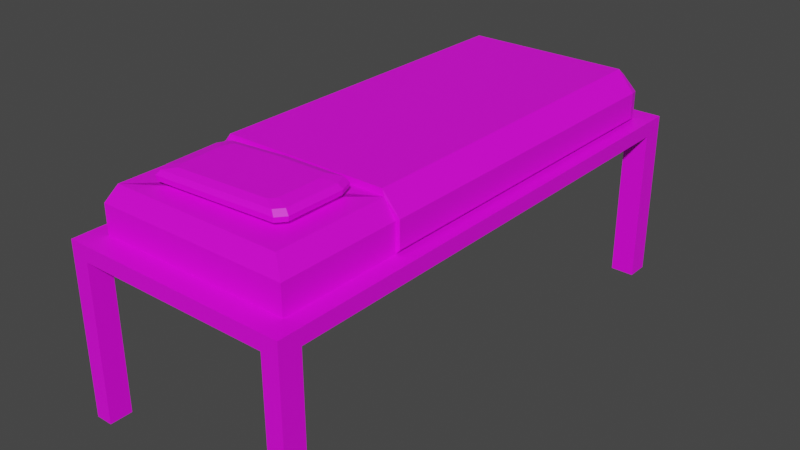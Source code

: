 # Source: bed.blend  (saved by Blender 3.6.11; exported with 4.5.12 LTS)
import bpy
from mathutils import Matrix  # noqa: F401  (used for matrix-valued properties, if any)

bpy.ops.wm.read_factory_settings(use_empty=True)
scene = bpy.context.scene
scene.name = 'Scene'

# ---- collections
col_collection = bpy.data.collections.new('Collection'); scene.collection.children.link(col_collection)

# ---- images (referenced by path relative to the original .blend; pixels are not part of the script)
import os
ASSET_DIR = os.environ.get("B2B_ASSET_DIR", "")  # directory of the original .blend (textures are referenced by path, not embedded)
HERE = os.path.dirname(os.path.abspath(__file__))  # packed textures are extracted next to this script under _unpacked/

def load_image(name, relpath, width, height, colorspace="sRGB"):
    """Load a texture the original file referenced (path relative to the .blend, or extracted next to this script)."""
    p = next((c for c in (os.path.join(HERE, relpath), os.path.join(ASSET_DIR, relpath)) if relpath and os.path.exists(c)), "")
    if p:
        img = bpy.data.images.load(p, check_existing=True)
        img.name = name
    else:  # same state as the original file: an image datablock whose file is absent (Cycles renders it pink)
        img = bpy.data.images.new(name, width, height)
        img.source = "FILE"
        img.filepath = "//" + (relpath or name)
    img.colorspace_settings.name = colorspace
    return img
img_base_png = load_image('base.png', 'base.png', 1024, 1024, 'sRGB')

# ---- materials (node trees are filled in below, after node groups)
mat_bedding = bpy.data.materials.new('Bedding')
mat_bedding.use_transparent_shadow = False

# ---- material node trees
mat_bedding.use_nodes = True; mat_bedding.node_tree.nodes.clear()
_N = mat_bedding.node_tree.nodes; _L = mat_bedding.node_tree.links
n0 = _N.new('ShaderNodeBsdfPrincipled'); n0.name = 'Principled BSDF'; n0.location = (10, 300)
n0.distribution = 'GGX'
n0.subsurface_method = 'RANDOM_WALK_SKIN'
n0.inputs[3].default_value = 1.45
n0.inputs[27].default_value = (0.0, 0.0, 0.0, 1.0)
n0.inputs[28].default_value = 1.0
n1 = _N.new('ShaderNodeOutputMaterial'); n1.name = 'Material Output'; n1.location = (300, 300)
n2 = _N.new('ShaderNodeTexImage'); n2.name = 'Image Texture'; n2.location = (-280, 280)
n2.image = img_base_png
_L.new(n0.outputs[0], n1.inputs[0])
_L.new(n2.outputs[0], n0.inputs[0])
n1.is_active_output = True

# ---- world
world_world = bpy.data.worlds.new('World'); scene.world = world_world
world_world.use_nodes = True; world_world.node_tree.nodes.clear()
_N = world_world.node_tree.nodes; _L = world_world.node_tree.links
n0 = _N.new('ShaderNodeOutputWorld'); n0.name = 'World Output'; n0.location = (300, 300)
n1 = _N.new('ShaderNodeBackground'); n1.name = 'Background'; n1.location = (10, 300)
n1.inputs[0].default_value = (0.05088, 0.05088, 0.05088, 1.0)
_L.new(n1.outputs[0], n0.inputs[0])
n0.is_active_output = True
world_world.color = (0.05088, 0.05088, 0.05088)
world_world.use_sun_shadow = False
world_world.sun_shadow_jitter_overblur = 0.0

# ---- meshes
me_cube_001 = bpy.data.meshes.new('Cube.001')
me_cube_001.from_pydata([(-1.0, -2.317, 0.8677), (-1.0, -2.317, 1.0), (0.0, -2.317, 0.8677), (0.0, -2.317, 1.0), (-1.0, 0.0, 0.8677), (-1.0, 0.0, 1.0), (0.0, 0.0, 0.8677), (-1.0, -2.12, 0.8677), (0.0, -2.12, 1.0), (0.0, -2.12, 0.8677), (-1.0, -2.12, 1.0), (-0.8498, -2.317, 1.0), (-0.8498, -2.317, 0.8677), (-0.7911, 0.0, 0.8677), (-0.847, 0.0, 1.0), (-0.8498, -2.12, 0.8677), (-0.847, -2.12, 1.0), (-1.0, -2.12, -0.498), (-1.0, -2.317, -0.498), (-0.8498, -2.12, -0.498), (-0.8498, -2.317, -0.498), (-0.847, 0.0, 1.248), (-0.6701, -0.1293, 1.398), (0.0, -2.057, 1.398), (0.0, -2.12, 1.248), (-0.7517, -2.057, 1.398), (-0.847, -2.12, 1.248), (-1.0, 2.317, 0.8677), (-1.0, 2.317, 1.0), (0.0, 2.317, 0.8677), (0.0, 2.317, 1.0), (-1.0, 2.12, 0.8677), (0.0, 2.12, 1.0), (0.0, 2.12, 0.8677), (-1.0, 2.12, 1.0), (-0.7911, 2.317, 1.0), (-0.7911, 2.317, 0.8677), (-0.7911, 2.12, 0.8677), (-0.847, 2.12, 1.0), (-1.0, 2.12, -0.498), (-1.0, 2.317, -0.498), (-0.7911, 2.12, -0.498), (-0.7911, 2.317, -0.498), (0.0, 2.012, 1.398), (0.0, 2.12, 1.248), (-0.6701, 2.012, 1.398), (-0.847, 2.12, 1.248), (1.0, -2.317, 0.8677), (1.0, -2.317, 1.0), (1.0, 0.0, 0.8677), (1.0, 0.0, 1.0), (1.0, -2.12, 0.8677), (1.0, -2.12, 1.0), (0.8498, -2.317, 1.0), (0.8498, -2.317, 0.8677), (0.7911, 0.0, 0.8677), (0.847, 0.0, 1.0), (0.8498, -2.12, 0.8677), (0.847, -2.12, 1.0), (1.0, -2.12, -0.498), (1.0, -2.317, -0.498), (0.8498, -2.12, -0.498), (0.8498, -2.317, -0.498), (0.847, 0.0, 1.248), (0.6701, -0.1293, 1.398), (0.7517, -2.057, 1.398), (0.847, -2.12, 1.248), (1.0, 2.317, 0.8677), (1.0, 2.317, 1.0), (1.0, 2.12, 0.8677), (1.0, 2.12, 1.0), (0.7911, 2.317, 1.0), (0.7911, 2.317, 0.8677), (0.7911, 2.12, 0.8677), (0.847, 2.12, 1.0), (1.0, 2.12, -0.498), (1.0, 2.317, -0.498), (0.7911, 2.12, -0.498), (0.7911, 2.317, -0.498), (0.6701, 2.012, 1.398), (0.847, 2.12, 1.248), (0.0007438, -1.804, 1.405), (0.0007438, -1.274, 1.405), (0.447, -1.726, 1.405), (0.4022, -1.781, 1.405), (0.4132, -1.269, 1.405), (0.4458, -1.353, 1.405), (-0.3831, -1.826, 1.405), (-0.4157, -1.758, 1.405), (-0.4298, -1.394, 1.405), (-0.3913, -1.314, 1.405), (-0.0007103, -1.848, 1.417), (-0.0007103, -1.225, 1.417), (0.5244, -1.758, 1.417), (0.4717, -1.821, 1.417), (0.4847, -1.22, 1.417), (0.5231, -1.319, 1.417), (-0.4524, -1.874, 1.417), (-0.4909, -1.795, 1.417), (-0.5074, -1.367, 1.417), (-0.4621, -1.273, 1.417), (-0.001893, -1.885, 1.44), (-0.001893, -1.185, 1.44), (0.5874, -1.783, 1.44), (0.5283, -1.855, 1.44), (0.5428, -1.179, 1.44), (0.586, -1.29, 1.44), (-0.5088, -1.914, 1.44), (-0.552, -1.825, 1.44), (-0.5706, -1.344, 1.44), (-0.5197, -1.239, 1.44), (-0.002075, -1.89, 1.482), (-0.002075, -1.179, 1.482), (0.5971, -1.787, 1.482), (0.537, -1.86, 1.482), (0.5518, -1.173, 1.482), (0.5956, -1.286, 1.482), (-0.5175, -1.92, 1.482), (-0.5613, -1.829, 1.482), (-0.5803, -1.341, 1.482), (-0.5285, -1.234, 1.482), (-0.001407, -1.87, 1.523), (-0.001407, -1.201, 1.523), (0.5615, -1.773, 1.523), (0.505, -1.841, 1.523), (0.5189, -1.196, 1.523), (0.5601, -1.302, 1.523), (-0.4857, -1.898, 1.523), (-0.5268, -1.813, 1.523), (-0.5446, -1.353, 1.523), (-0.496, -1.253, 1.523), (0.0006468, -1.807, 1.544), (0.0006468, -1.27, 1.544), (0.4521, -1.728, 1.544), (0.4068, -1.783, 1.544), (0.418, -1.266, 1.544), (0.451, -1.351, 1.544), (-0.3877, -1.829, 1.544), (-0.4208, -1.761, 1.544), (-0.435, -1.392, 1.544), (-0.396, -1.312, 1.544), (-1.0, -1.06, 1.0), (-1.0, -1.06, 0.8677), (0.0, -1.06, 0.8677), (-0.847, -1.06, 1.0), (-0.8204, -1.06, 0.8677), (-0.847, -1.06, 1.248), (-0.6701, -1.066, 1.398), (1.0, -1.06, 1.0), (1.0, -1.06, 0.8677), (0.847, -1.06, 1.0), (0.8204, -1.06, 0.8677), (0.847, -1.06, 1.248), (0.6701, -1.066, 1.398), (-0.7517, -1.068, 1.398), (-0.7517, -0.1139, 1.398), (0.0, 2.057, 1.398), (-0.7517, 2.057, 1.398), (0.7517, -1.064, 1.398), (0.7517, -0.1139, 1.398), (0.7517, 2.057, 1.398), (-0.7305, -0.1293, 1.449), (0.7305, -0.1293, 1.449), (-0.7305, -1.058, 1.449), (0.0, 2.012, 1.449), (-0.7305, 2.012, 1.449), (0.7305, -1.058, 1.449), (0.7305, 2.012, 1.449), (-0.8802, -0.1293, 1.267), (0.8802, -0.1293, 1.267), (-0.8802, -1.058, 1.267), (-0.8802, 2.012, 1.267), (0.8802, -1.058, 1.267), (0.8802, 2.012, 1.267), (-0.8802, -0.1293, 1.039), (0.8802, -0.1293, 1.039), (-0.8802, -1.058, 1.039), (-0.8802, 2.012, 1.039), (0.8802, -1.058, 1.039), (0.8802, 2.012, 1.039)], [(81, 82)], [(12, 11, 1, 0), (16, 10, 1, 11), (15, 9, 2, 12), (13, 4, 5, 14), (142, 141, 5, 4), (0, 1, 10, 7), (3, 2, 9, 8), (145, 143, 9, 15), (144, 141, 10, 16), (142, 145, 15, 7), (7, 15, 19, 17), (8, 16, 11, 3), (2, 3, 11, 12), (17, 19, 20, 18), (15, 12, 20, 19), (12, 0, 18, 20), (0, 7, 17, 18), (144, 16, 26, 146), (16, 8, 24, 26), (26, 24, 23, 25), (146, 26, 25, 154), (36, 27, 28, 35), (38, 35, 28, 34), (37, 36, 29, 33), (31, 4, 5, 34), (27, 31, 34, 28), (30, 32, 33, 29), (13, 37, 33, 6), (14, 38, 34, 5), (4, 31, 37, 13), (31, 39, 41, 37), (32, 30, 35, 38), (29, 36, 35, 30), (39, 40, 42, 41), (37, 41, 42, 36), (36, 42, 40, 27), (27, 40, 39, 31), (14, 21, 46, 38), (38, 46, 44, 32), (46, 157, 156, 44), (21, 155, 157, 46), (54, 47, 48, 53), (58, 53, 48, 52), (57, 54, 2, 9), (55, 56, 50, 49), (149, 49, 50, 148), (47, 51, 52, 48), (151, 57, 9, 143), (150, 58, 52, 148), (149, 51, 57, 151), (51, 59, 61, 57), (8, 3, 53, 58), (2, 54, 53, 3), (59, 60, 62, 61), (57, 61, 62, 54), (54, 62, 60, 47), (47, 60, 59, 51), (150, 152, 66, 58), (58, 66, 24, 8), (66, 65, 23, 24), (152, 158, 65, 66), (72, 71, 68, 67), (74, 70, 68, 71), (73, 33, 29, 72), (69, 70, 50, 49), (67, 68, 70, 69), (55, 6, 33, 73), (56, 50, 70, 74), (49, 55, 73, 69), (69, 73, 77, 75), (32, 74, 71, 30), (29, 30, 71, 72), (75, 77, 78, 76), (73, 72, 78, 77), (72, 67, 76, 78), (67, 69, 75, 76), (56, 74, 80, 63), (74, 32, 44, 80), (80, 44, 156, 160), (63, 80, 160, 159), (147, 153, 166, 163), (82, 90, 100, 92), (85, 82, 92, 95), (100, 99, 109, 110), (91, 94, 104, 101), (88, 87, 97, 98), (86, 85, 95, 96), (84, 83, 93, 94), (89, 88, 98, 99), (83, 86, 96, 93), (81, 84, 94, 91), (90, 89, 99, 100), (87, 81, 91, 97), (101, 104, 114, 111), (103, 106, 116, 113), (97, 91, 101, 107), (95, 92, 102, 105), (92, 100, 110, 102), (98, 97, 107, 108), (96, 95, 105, 106), (94, 93, 103, 104), (99, 98, 108, 109), (93, 96, 106, 103), (120, 119, 129, 130), (111, 114, 124, 121), (110, 109, 119, 120), (107, 101, 111, 117), (105, 102, 112, 115), (102, 110, 120, 112), (108, 107, 117, 118), (106, 105, 115, 116), (104, 103, 113, 114), (109, 108, 118, 119), (127, 121, 131, 137), (130, 129, 139, 140), (117, 111, 121, 127), (115, 112, 122, 125), (112, 120, 130, 122), (118, 117, 127, 128), (116, 115, 125, 126), (114, 113, 123, 124), (119, 118, 128, 129), (113, 116, 126, 123), (131, 134, 133, 136, 135, 132), (132, 140, 139, 138, 137, 131), (125, 122, 132, 135), (122, 130, 140, 132), (128, 127, 137, 138), (126, 125, 135, 136), (124, 123, 133, 134), (129, 128, 138, 139), (123, 126, 136, 133), (121, 124, 134, 131), (63, 159, 158, 152), (56, 63, 152, 150), (49, 149, 151, 55), (56, 150, 148, 50), (55, 151, 143, 6), (51, 149, 148, 52), (21, 146, 154, 155), (14, 144, 146, 21), (4, 13, 145, 142), (14, 5, 141, 144), (13, 6, 143, 145), (7, 10, 141, 142), (43, 45, 165, 164), (65, 83, 84), (25, 87, 88), (90, 154, 89), (86, 158, 85), (158, 154, 90, 89, 86, 85), (65, 158, 85, 86, 84, 83), (25, 65, 84, 83, 88, 87), (154, 25, 87, 88, 90, 89), (147, 22, 155, 154), (45, 43, 156, 157), (22, 45, 157, 155), (64, 153, 158, 159), (43, 79, 160, 156), (79, 64, 159, 160), (153, 147, 154, 158), (164, 165, 161, 162, 167), (161, 163, 166, 162), (79, 43, 164, 167), (45, 22, 161, 165), (22, 147, 163, 161), (64, 79, 167, 162), (153, 64, 162, 166), (165, 161, 168, 171), (161, 163, 170, 168), (162, 167, 173, 169), (166, 162, 169, 172), (172, 169, 175, 178), (168, 170, 176, 174), (169, 173, 179, 175), (171, 168, 174, 177), (179, 74, 80, 173), (167, 160, 80, 173), (164, 156, 160, 167), (156, 164, 165, 157), (157, 165, 171, 46), (177, 38, 46, 171), (146, 144, 176, 170), (146, 170, 163, 154), (154, 163, 147), (158, 153, 166), (158, 166, 172, 152), (152, 172, 178, 150)])
_uv = me_cube_001.uv_layers.new(name='UVMap')
_uv.uv.foreach_set('vector', [0.7888, 0.2452, 0.796, 0.2434, 0.7983, 0.2458, 0.7942, 0.2463, 0.8273, 0.2429, 0.8115, 0.2476, 0.7983, 0.2458, 0.796, 0.2434, 0.7847, 0.2494, 0.7015, 0.238, 0.7149, 0.2336, 0.7888, 0.2452, 0.2901, 0.3125, 0.2901, 0.3336, 0.2767, 0.3336, 0.2767, 0.3181, 0.816, 0.2739, 0.8308, 0.2735, 0.8377, 0.3021, 0.8226, 0.3023, 0.7942, 0.2463, 0.7983, 0.2458, 0.8115, 0.2476, 0.7994, 0.2493, 0.3339, 0.2813, 0.3205, 0.2813, 0.3205, 0.2613, 0.3339, 0.2613, 0.7977, 0.2742, 0.7009, 0.2732, 0.7015, 0.238, 0.7847, 0.2494, 0.8487, 0.273, 0.8308, 0.2735, 0.8115, 0.2476, 0.8273, 0.2429, 0.816, 0.2739, 0.7977, 0.2742, 0.7847, 0.2494, 0.7994, 0.2493, 0.7994, 0.2493, 0.7847, 0.2494, 0.7931, 0.2469, 0.7933, 0.2468, 0.7397, 0.2262, 0.8273, 0.2429, 0.796, 0.2434, 0.7233, 0.2311, 0.7149, 0.2336, 0.7233, 0.2311, 0.796, 0.2434, 0.7888, 0.2452, 0.7933, 0.2468, 0.7931, 0.2469, 0.793, 0.2468, 0.7931, 0.2468, 0.7847, 0.2494, 0.7888, 0.2452, 0.793, 0.2468, 0.7931, 0.2469, 0.7888, 0.2452, 0.7942, 0.2463, 0.7931, 0.2468, 0.793, 0.2468, 0.7942, 0.2463, 0.7994, 0.2493, 0.7933, 0.2468, 0.7931, 0.2468, 0.2033, 0.1449, 0.2895, 0.2083, 0.2713, 0.2252, 0.1885, 0.165, 0.2895, 0.2083, 0.3363, 0.2855, 0.3107, 0.2995, 0.2713, 0.2252, 0.2713, 0.2252, 0.3107, 0.2995, 0.2959, 0.3077, 0.2592, 0.2382, 0.1885, 0.165, 0.2713, 0.2252, 0.2592, 0.2382, 0.1788, 0.18, 0.7951, 0.365, 0.8044, 0.3626, 0.8101, 0.3633, 0.8043, 0.367, 0.8428, 0.3658, 0.8043, 0.367, 0.8101, 0.3633, 0.8223, 0.3609, 0.7858, 0.3604, 0.7951, 0.365, 0.7164, 0.3792, 0.7001, 0.3744, 0.8091, 0.3595, 0.8197, 0.3028, 0.8355, 0.3029, 0.8223, 0.3609, 0.8044, 0.3626, 0.8091, 0.3595, 0.8223, 0.3609, 0.8101, 0.3633, 0.2531, 0.2045, 0.2531, 0.2244, 0.2398, 0.2244, 0.2398, 0.2045, 0.7985, 0.3026, 0.7858, 0.3604, 0.7001, 0.3744, 0.7006, 0.3025, 0.8546, 0.3031, 0.8428, 0.3658, 0.8223, 0.3609, 0.8355, 0.3029, 0.8197, 0.3028, 0.8091, 0.3595, 0.7858, 0.3604, 0.7985, 0.3026, 0.8091, 0.3595, 0.8022, 0.3622, 0.8019, 0.3622, 0.7858, 0.3604, 0.7456, 0.3872, 0.7267, 0.382, 0.8043, 0.367, 0.8428, 0.3658, 0.7164, 0.3792, 0.7951, 0.365, 0.8043, 0.367, 0.7267, 0.382, 0.8022, 0.3622, 0.802, 0.3623, 0.8018, 0.3623, 0.8019, 0.3622, 0.7858, 0.3604, 0.8019, 0.3622, 0.8018, 0.3623, 0.7951, 0.365, 0.7951, 0.365, 0.8018, 0.3623, 0.802, 0.3623, 0.8044, 0.3626, 0.8044, 0.3626, 0.802, 0.3623, 0.8022, 0.3622, 0.8091, 0.3595, 0.3329, 0.601, 0.3399, 0.6045, 0.3093, 0.6661, 0.3021, 0.6625, 0.3541, 0.8507, 0.329, 0.8507, 0.329, 0.7652, 0.3541, 0.7652, 0.329, 0.8507, 0.3127, 0.8411, 0.3127, 0.7652, 0.329, 0.7652, 0.3399, 0.6045, 0.3465, 0.6037, 0.3153, 0.6669, 0.3093, 0.6661, 0.6138, 0.2451, 0.6083, 0.2461, 0.6043, 0.2456, 0.6067, 0.2432, 0.5753, 0.2427, 0.6067, 0.2432, 0.6043, 0.2456, 0.591, 0.2474, 0.6178, 0.2493, 0.6138, 0.2451, 0.6883, 0.2336, 0.7015, 0.238, 0.3806, 0.2234, 0.3672, 0.2177, 0.3672, 0.2023, 0.3806, 0.2023, 0.5857, 0.2737, 0.5785, 0.3021, 0.5633, 0.3019, 0.5709, 0.2733, 0.6083, 0.2461, 0.6031, 0.2491, 0.591, 0.2474, 0.6043, 0.2456, 0.6041, 0.2741, 0.6178, 0.2493, 0.7015, 0.238, 0.7009, 0.2732, 0.553, 0.2728, 0.5753, 0.2427, 0.591, 0.2474, 0.5709, 0.2733, 0.5857, 0.2737, 0.6031, 0.2491, 0.6178, 0.2493, 0.6041, 0.2741, 0.6031, 0.2491, 0.6093, 0.2467, 0.6095, 0.2467, 0.6178, 0.2493, 0.6636, 0.2261, 0.68, 0.2309, 0.6067, 0.2432, 0.5753, 0.2427, 0.6883, 0.2336, 0.6138, 0.2451, 0.6067, 0.2432, 0.68, 0.2309, 0.6093, 0.2467, 0.6095, 0.2466, 0.6096, 0.2466, 0.6095, 0.2467, 0.6178, 0.2493, 0.6095, 0.2467, 0.6096, 0.2466, 0.6138, 0.2451, 0.6138, 0.2451, 0.6096, 0.2466, 0.6095, 0.2466, 0.6083, 0.2461, 0.6083, 0.2461, 0.6095, 0.2466, 0.6093, 0.2467, 0.6031, 0.2491, 0.3836, 0.4731, 0.3586, 0.4748, 0.3523, 0.3727, 0.3764, 0.3664, 0.3764, 0.3664, 0.3523, 0.3727, 0.3107, 0.2995, 0.3363, 0.2855, 0.3523, 0.3727, 0.3349, 0.376, 0.2959, 0.3077, 0.3107, 0.2995, 0.3586, 0.4748, 0.3408, 0.4755, 0.3349, 0.376, 0.3523, 0.3727, 0.6053, 0.3649, 0.596, 0.367, 0.5903, 0.3633, 0.5959, 0.3626, 0.5575, 0.3658, 0.5781, 0.3608, 0.5903, 0.3633, 0.596, 0.367, 0.6146, 0.3604, 0.7001, 0.3744, 0.6838, 0.3792, 0.6053, 0.3649, 0.5913, 0.3595, 0.5781, 0.3608, 0.5655, 0.3028, 0.5813, 0.3027, 0.5959, 0.3626, 0.5903, 0.3633, 0.5781, 0.3608, 0.5913, 0.3595, 0.6026, 0.3025, 0.7006, 0.3025, 0.7001, 0.3744, 0.6146, 0.3604, 0.5464, 0.303, 0.5655, 0.3028, 0.5781, 0.3608, 0.5575, 0.3658, 0.5813, 0.3027, 0.6026, 0.3025, 0.6146, 0.3604, 0.5913, 0.3595, 0.5913, 0.3595, 0.6146, 0.3604, 0.5985, 0.3622, 0.5982, 0.3622, 0.6546, 0.3872, 0.5575, 0.3658, 0.596, 0.367, 0.6736, 0.382, 0.6838, 0.3792, 0.6736, 0.382, 0.596, 0.367, 0.6053, 0.3649, 0.5982, 0.3622, 0.5985, 0.3622, 0.5985, 0.3623, 0.5984, 0.3623, 0.6146, 0.3604, 0.6053, 0.3649, 0.5985, 0.3623, 0.5985, 0.3622, 0.6053, 0.3649, 0.5959, 0.3626, 0.5984, 0.3623, 0.5985, 0.3623, 0.5959, 0.3626, 0.5913, 0.3595, 0.5982, 0.3622, 0.5984, 0.3623, 0.3347, 0.8092, 0.3031, 0.7491, 0.3101, 0.7454, 0.3412, 0.8058, 0.3541, 0.6796, 0.3541, 0.7652, 0.329, 0.7652, 0.329, 0.6796, 0.329, 0.6796, 0.329, 0.7652, 0.3127, 0.7652, 0.3127, 0.6893, 0.3412, 0.8058, 0.3101, 0.7454, 0.316, 0.7445, 0.3475, 0.8065, 0.3595, 0.2336, 0.3595, 0.3681, 0.3543, 0.3742, 0.3543, 0.2276, 0.6473, 0.8442, 0.604, 0.8769, 0.5963, 0.8729, 0.641, 0.8411, 0.6439, 0.7882, 0.6473, 0.8442, 0.641, 0.8411, 0.6351, 0.7843, 0.5963, 0.8729, 0.5845, 0.8796, 0.5836, 0.8717, 0.592, 0.8697, 0.5289, 0.7939, 0.577, 0.7582, 0.582, 0.7611, 0.5348, 0.7967, 0.525, 0.869, 0.5294, 0.8454, 0.5385, 0.8496, 0.5412, 0.8621, 0.6473, 0.7609, 0.6439, 0.7882, 0.6351, 0.7843, 0.6321, 0.7694, 0.5683, 0.7553, 0.5803, 0.7362, 0.5874, 0.7525, 0.577, 0.7582, 0.5886, 0.8955, 0.525, 0.869, 0.5412, 0.8621, 0.5845, 0.8796, 0.5803, 0.7362, 0.6473, 0.7609, 0.6321, 0.7694, 0.5874, 0.7525, 0.5227, 0.7908, 0.5683, 0.7553, 0.577, 0.7582, 0.5289, 0.7939, 0.604, 0.8769, 0.5886, 0.8955, 0.5845, 0.8796, 0.5963, 0.8729, 0.5294, 0.8454, 0.5227, 0.7908, 0.5289, 0.7939, 0.5385, 0.8496, 0.5348, 0.7967, 0.582, 0.7611, 0.5833, 0.7641, 0.5408, 0.799, 0.5889, 0.76, 0.6257, 0.7749, 0.6228, 0.7777, 0.589, 0.7635, 0.5385, 0.8496, 0.5289, 0.7939, 0.5348, 0.7967, 0.544, 0.8507, 0.6351, 0.7843, 0.641, 0.8411, 0.6352, 0.8383, 0.6296, 0.7832, 0.641, 0.8411, 0.5963, 0.8729, 0.592, 0.8697, 0.6352, 0.8383, 0.5412, 0.8621, 0.5385, 0.8496, 0.544, 0.8507, 0.5475, 0.8573, 0.6321, 0.7694, 0.6351, 0.7843, 0.6296, 0.7832, 0.6257, 0.7749, 0.577, 0.7582, 0.5874, 0.7525, 0.5889, 0.76, 0.582, 0.7611, 0.5845, 0.8796, 0.5412, 0.8621, 0.5475, 0.8573, 0.5836, 0.8717, 0.5874, 0.7525, 0.6321, 0.7694, 0.6257, 0.7749, 0.5889, 0.76, 0.5907, 0.867, 0.5836, 0.8681, 0.5836, 0.8639, 0.5902, 0.8635, 0.5408, 0.799, 0.5833, 0.7641, 0.5835, 0.768, 0.5468, 0.8012, 0.592, 0.8697, 0.5836, 0.8717, 0.5836, 0.8681, 0.5907, 0.867, 0.544, 0.8507, 0.5348, 0.7967, 0.5408, 0.799, 0.5468, 0.8497, 0.6296, 0.7832, 0.6352, 0.8383, 0.6297, 0.8359, 0.6268, 0.7841, 0.6352, 0.8383, 0.592, 0.8697, 0.5907, 0.867, 0.6297, 0.8359, 0.5475, 0.8573, 0.544, 0.8507, 0.5468, 0.8497, 0.5502, 0.8546, 0.6257, 0.7749, 0.6296, 0.7832, 0.6268, 0.7841, 0.6228, 0.7777, 0.582, 0.7611, 0.5889, 0.76, 0.589, 0.7635, 0.5833, 0.7641, 0.5836, 0.8717, 0.5475, 0.8573, 0.5502, 0.8546, 0.5836, 0.8681, 0.5494, 0.8478, 0.5468, 0.8012, 0.5551, 0.804, 0.554, 0.8418, 0.5902, 0.8635, 0.5836, 0.8639, 0.5841, 0.8548, 0.591, 0.8558, 0.5468, 0.8497, 0.5408, 0.799, 0.5468, 0.8012, 0.5494, 0.8478, 0.6268, 0.7841, 0.6297, 0.8359, 0.6243, 0.8335, 0.6239, 0.7858, 0.6297, 0.8359, 0.5907, 0.867, 0.5902, 0.8635, 0.6243, 0.8335, 0.5502, 0.8546, 0.5468, 0.8497, 0.5494, 0.8478, 0.5533, 0.8517, 0.6228, 0.7777, 0.6268, 0.7841, 0.6239, 0.7858, 0.6193, 0.7807, 0.5833, 0.7641, 0.589, 0.7635, 0.5888, 0.7673, 0.5835, 0.768, 0.5836, 0.8681, 0.5502, 0.8546, 0.5533, 0.8517, 0.5836, 0.8639, 0.589, 0.7635, 0.6228, 0.7777, 0.6193, 0.7807, 0.5888, 0.7673, 0.5551, 0.804, 0.5822, 0.7759, 0.5878, 0.7759, 0.6126, 0.7876, 0.6186, 0.7914, 0.6162, 0.8301, 0.6162, 0.8301, 0.591, 0.8558, 0.5841, 0.8548, 0.559, 0.8449, 0.554, 0.8418, 0.5551, 0.804, 0.6239, 0.7858, 0.6243, 0.8335, 0.6162, 0.8301, 0.6186, 0.7914, 0.6243, 0.8335, 0.5902, 0.8635, 0.591, 0.8558, 0.6162, 0.8301, 0.5533, 0.8517, 0.5494, 0.8478, 0.554, 0.8418, 0.559, 0.8449, 0.6193, 0.7807, 0.6239, 0.7858, 0.6186, 0.7914, 0.6126, 0.7876, 0.5835, 0.768, 0.5888, 0.7673, 0.5878, 0.7759, 0.5822, 0.7759, 0.5836, 0.8639, 0.5533, 0.8517, 0.559, 0.8449, 0.5841, 0.8548, 0.5888, 0.7673, 0.6193, 0.7807, 0.6126, 0.7876, 0.5878, 0.7759, 0.5468, 0.8012, 0.5835, 0.768, 0.5822, 0.7759, 0.5551, 0.804, 0.3412, 0.8058, 0.3475, 0.8065, 0.3596, 0.8297, 0.3552, 0.832, 0.3347, 0.8092, 0.3412, 0.8058, 0.3552, 0.832, 0.3491, 0.8354, 0.5785, 0.3021, 0.5857, 0.2737, 0.6041, 0.2741, 0.6026, 0.3025, 0.5458, 0.3017, 0.553, 0.2728, 0.5709, 0.2733, 0.5633, 0.3019, 0.6026, 0.3025, 0.6041, 0.2741, 0.7009, 0.2732, 0.7006, 0.3025, 0.6031, 0.2491, 0.5857, 0.2737, 0.5709, 0.2733, 0.591, 0.2474, 0.3399, 0.6045, 0.3543, 0.5756, 0.3592, 0.5778, 0.3465, 0.6037, 0.3329, 0.601, 0.3475, 0.5722, 0.3543, 0.5756, 0.3399, 0.6045, 0.8226, 0.3023, 0.7985, 0.3026, 0.7977, 0.2742, 0.816, 0.2739, 0.8553, 0.3019, 0.8377, 0.3021, 0.8308, 0.2735, 0.8487, 0.273, 0.7985, 0.3026, 0.7006, 0.3025, 0.7009, 0.2732, 0.7977, 0.2742, 0.7994, 0.2493, 0.8115, 0.2476, 0.8308, 0.2735, 0.816, 0.2739, 0.3183, 0.7057, 0.3177, 0.6692, 0.321, 0.6675, 0.3202, 0.7057, 0.3477, 0.2896, 0.3809, 0.3202, 0.3754, 0.3247, 0.1463, 0.1056, 0.1536, 0.149, 0.1463, 0.151, 0.3846, 0.2616, 0.3598, 0.2255, 0.3926, 0.2577, 0.4576, 0.2734, 0.4576, 0.2309, 0.466, 0.27, 0.3596, 0.3764, 0.3598, 0.2255, 0.3846, 0.2616, 0.3926, 0.2577, 0.3886, 0.3456, 0.3802, 0.3424, 0.3349, 0.376, 0.3408, 0.4755, 0.3057, 0.4569, 0.3023, 0.1427, 0.2797, 0.1057, 0.2862, 0.1086, 0.3477, 0.4405, 0.3477, 0.2896, 0.3754, 0.3247, 0.3809, 0.3202, 0.3777, 0.4068, 0.3709, 0.4035, 0.1788, 0.18, 0.2592, 0.2382, 0.2187, 0.2545, 0.3602, 0.05044, 0.3836, 0.08872, 0.3763, 0.08348, 0.3613, 0.5789, 0.3487, 0.6043, 0.3465, 0.6037, 0.3592, 0.5778, 0.3177, 0.6692, 0.3183, 0.7057, 0.3166, 0.7057, 0.3153, 0.6669, 0.3487, 0.6043, 0.3177, 0.6692, 0.3153, 0.6669, 0.3465, 0.6037, 0.3496, 0.8059, 0.3616, 0.8287, 0.3596, 0.8297, 0.3475, 0.8065, 0.3183, 0.7057, 0.3183, 0.7422, 0.316, 0.7445, 0.3166, 0.7057, 0.3183, 0.7422, 0.3496, 0.8059, 0.3475, 0.8065, 0.316, 0.7445, 0.3595, 0.3681, 0.3595, 0.2336, 0.3598, 0.2255, 0.3596, 0.3764, 0.1776, 0.6351, 0.2514, 0.6351, 0.2514, 0.8512, 0.1038, 0.8512, 0.1038, 0.6351, 0.2514, 0.8512, 0.2514, 0.945, 0.1038, 0.945, 0.1038, 0.8512, 0.3183, 0.7422, 0.3183, 0.7057, 0.3202, 0.7057, 0.3217, 0.7439, 0.3177, 0.6692, 0.3487, 0.6043, 0.3509, 0.6054, 0.321, 0.6675, 0.3487, 0.6043, 0.3613, 0.5789, 0.3634, 0.5802, 0.3509, 0.6054, 0.3496, 0.8059, 0.3183, 0.7422, 0.3217, 0.7439, 0.3514, 0.8049, 0.3616, 0.8287, 0.3496, 0.8059, 0.3514, 0.8049, 0.3634, 0.8275, 0.4066, 0.6659, 0.3063, 0.5986, 0.3139, 0.5873, 0.4133, 0.6545, 0.3063, 0.5986, 0.2622, 0.5687, 0.2698, 0.5575, 0.3139, 0.5873, 0.3064, 0.8175, 0.4065, 0.7508, 0.4132, 0.7622, 0.3138, 0.8286, 0.2622, 0.8468, 0.3064, 0.8175, 0.3138, 0.8286, 0.2697, 0.858, 0.2697, 0.858, 0.3138, 0.8286, 0.3211, 0.8395, 0.2769, 0.8689, 0.3139, 0.5873, 0.2698, 0.5575, 0.2771, 0.5467, 0.3212, 0.5765, 0.3138, 0.8286, 0.4132, 0.7622, 0.4209, 0.7723, 0.3211, 0.8395, 0.4133, 0.6545, 0.3139, 0.5873, 0.3212, 0.5765, 0.4211, 0.6443, 0.4209, 0.7723, 0.4274, 0.7702, 0.4188, 0.759, 0.4132, 0.7622, 0.4065, 0.7508, 0.4105, 0.752, 0.4188, 0.759, 0.4132, 0.7622, 0.4066, 0.7083, 0.4105, 0.7083, 0.4105, 0.752, 0.4065, 0.7508, 0.4105, 0.7083, 0.4066, 0.7083, 0.4066, 0.6659, 0.4106, 0.6646, 0.4106, 0.6646, 0.4066, 0.6659, 0.4133, 0.6545, 0.4189, 0.6577, 0.4211, 0.6443, 0.4276, 0.6465, 0.4189, 0.6577, 0.4133, 0.6545, 0.4184, 0.4062, 0.4083, 0.3833, 0.413, 0.3856, 0.4222, 0.4066, 0.4184, 0.4062, 0.4222, 0.4066, 0.4161, 0.4296, 0.4156, 0.4239, 0.4156, 0.4239, 0.4161, 0.4296, 0.4083, 0.4278, 0.4149, 0.3731, 0.4224, 0.3766, 0.4146, 0.3787, 0.4149, 0.3731, 0.4146, 0.3787, 0.4084, 0.3558, 0.4122, 0.3554, 0.4122, 0.3554, 0.4084, 0.3558, 0.4177, 0.3348, 0.4224, 0.3325])
me_cube_001.materials.append(mat_bedding)
me_cube_001.update()

# ---- objects
ob_cube = bpy.data.objects.new('Cube', me_cube_001)

# ---- transforms, parenting, visibility, modifiers, constraints
ob_cube.location = (0.0, 0.0, 0.0)

# ---- collection membership
col_collection.objects.link(ob_cube)

# ---- scene / render settings (as saved in the file)
scene.frame_start = 1; scene.frame_end = 250; scene.frame_set(1)
scene.render.engine = 'BLENDER_EEVEE_NEXT'
scene.cycles.sampling_pattern = 'TABULATED_SOBOL'
scene.view_settings.view_transform = 'Filmic'
bpy.context.view_layer.update()

# ---- added for rendering (the .blend has no active camera and no usable light): camera, sun
cam_auto = bpy.data.cameras.new('AutoCamera')
cam_auto.lens = 50.0
cam_auto.sensor_width = 36.0
cam_auto.clip_end = 1000.0
ob_auto_camera = bpy.data.objects.new('AutoCamera', cam_auto)
scene.collection.objects.link(ob_auto_camera)
ob_auto_camera.location = (5.03766, -6.0452, 4.55294)
ob_auto_camera.rotation_euler = (1.09748, -7.21219e-08, 0.694738)
scene.camera = ob_auto_camera
light_auto_sun = bpy.data.lights.new('AutoSun', 'SUN')
light_auto_sun.energy = 3.0
light_auto_sun.angle = 0.0523599
ob_auto_sun = bpy.data.objects.new('AutoSun', light_auto_sun)
scene.collection.objects.link(ob_auto_sun)
ob_auto_sun.rotation_euler = (0.872665, 0.174533, 0.523599)
bpy.context.view_layer.update()
